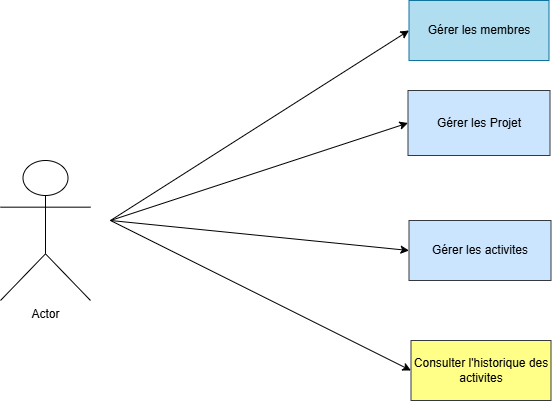

The diagram above was exported from draw.io. Its source (the exported page's mxGraphModel, read from the mxfile embedded in the PNG):
<mxGraphModel dx="1042" dy="626" grid="1" gridSize="10" guides="1" tooltips="1" connect="1" arrows="1" fold="1" page="1" pageScale="1" pageWidth="827" pageHeight="1169" math="0" shadow="0">
  <root>
    <mxCell id="0" />
    <mxCell id="1" parent="0" />
    <mxCell id="oa80YzSAiXGIycfMWFtO-1" value="Actor" style="shape=umlActor;verticalLabelPosition=bottom;verticalAlign=top;html=1;outlineConnect=0;align=center;movable=1;resizable=1;rotatable=1;deletable=1;editable=1;locked=0;connectable=1;" vertex="1" parent="1">
      <mxGeometry x="70" y="220" width="90" height="140" as="geometry" />
    </mxCell>
    <mxCell id="oa80YzSAiXGIycfMWFtO-2" value="" style="endArrow=classic;html=1;rounded=0;entryX=0;entryY=0.5;entryDx=0;entryDy=0;" edge="1" parent="1" target="oa80YzSAiXGIycfMWFtO-10">
      <mxGeometry width="50" height="50" relative="1" as="geometry">
        <mxPoint x="180" y="280" as="sourcePoint" />
        <mxPoint x="460" y="100" as="targetPoint" />
      </mxGeometry>
    </mxCell>
    <mxCell id="oa80YzSAiXGIycfMWFtO-3" value="" style="endArrow=classic;html=1;rounded=0;entryX=0;entryY=0.5;entryDx=0;entryDy=0;" edge="1" parent="1" target="oa80YzSAiXGIycfMWFtO-11">
      <mxGeometry width="50" height="50" relative="1" as="geometry">
        <mxPoint x="180" y="280" as="sourcePoint" />
        <mxPoint x="460" y="200" as="targetPoint" />
      </mxGeometry>
    </mxCell>
    <mxCell id="oa80YzSAiXGIycfMWFtO-4" value="" style="endArrow=classic;html=1;rounded=0;entryX=0;entryY=0.5;entryDx=0;entryDy=0;" edge="1" parent="1" target="oa80YzSAiXGIycfMWFtO-12">
      <mxGeometry width="50" height="50" relative="1" as="geometry">
        <mxPoint x="180" y="280" as="sourcePoint" />
        <mxPoint x="460" y="320" as="targetPoint" />
      </mxGeometry>
    </mxCell>
    <mxCell id="oa80YzSAiXGIycfMWFtO-5" value="" style="endArrow=classic;html=1;rounded=0;entryX=0;entryY=0.5;entryDx=0;entryDy=0;" edge="1" parent="1" target="oa80YzSAiXGIycfMWFtO-13">
      <mxGeometry width="50" height="50" relative="1" as="geometry">
        <mxPoint x="180" y="280" as="sourcePoint" />
        <mxPoint x="460" y="430" as="targetPoint" />
      </mxGeometry>
    </mxCell>
    <mxCell id="oa80YzSAiXGIycfMWFtO-10" value="Gérer les membres" style="text;html=1;whiteSpace=wrap;align=center;verticalAlign=middle;rounded=0;fillColor=light-dark(#b1ddf0, #000000);strokeColor=#10739e;" vertex="1" parent="1">
      <mxGeometry x="478.5" y="60" width="140" height="60" as="geometry" />
    </mxCell>
    <mxCell id="oa80YzSAiXGIycfMWFtO-11" value="&lt;span style=&quot;&quot;&gt;Gérer les Projet&lt;/span&gt;" style="text;html=1;whiteSpace=wrap;align=center;verticalAlign=middle;rounded=0;fillColor=light-dark(#cce5ff, #000000);strokeColor=#36393d;" vertex="1" parent="1">
      <mxGeometry x="477.5" y="150" width="142" height="65" as="geometry" />
    </mxCell>
    <mxCell id="oa80YzSAiXGIycfMWFtO-12" value="&lt;span style=&quot;&quot;&gt;Gérer les activites&lt;/span&gt;" style="text;html=1;whiteSpace=wrap;align=center;verticalAlign=middle;rounded=0;fillColor=light-dark(#cce5ff, #000000);strokeColor=#36393d;" vertex="1" parent="1">
      <mxGeometry x="478.5" y="280" width="142" height="60" as="geometry" />
    </mxCell>
    <mxCell id="oa80YzSAiXGIycfMWFtO-13" value="Consulter l'historique des activites" style="text;html=1;whiteSpace=wrap;strokeColor=#36393d;fillColor=light-dark(#ffff88, #000000);align=center;verticalAlign=middle;rounded=0;" vertex="1" parent="1">
      <mxGeometry x="480.5" y="400" width="140" height="60" as="geometry" />
    </mxCell>
  </root>
</mxGraphModel>